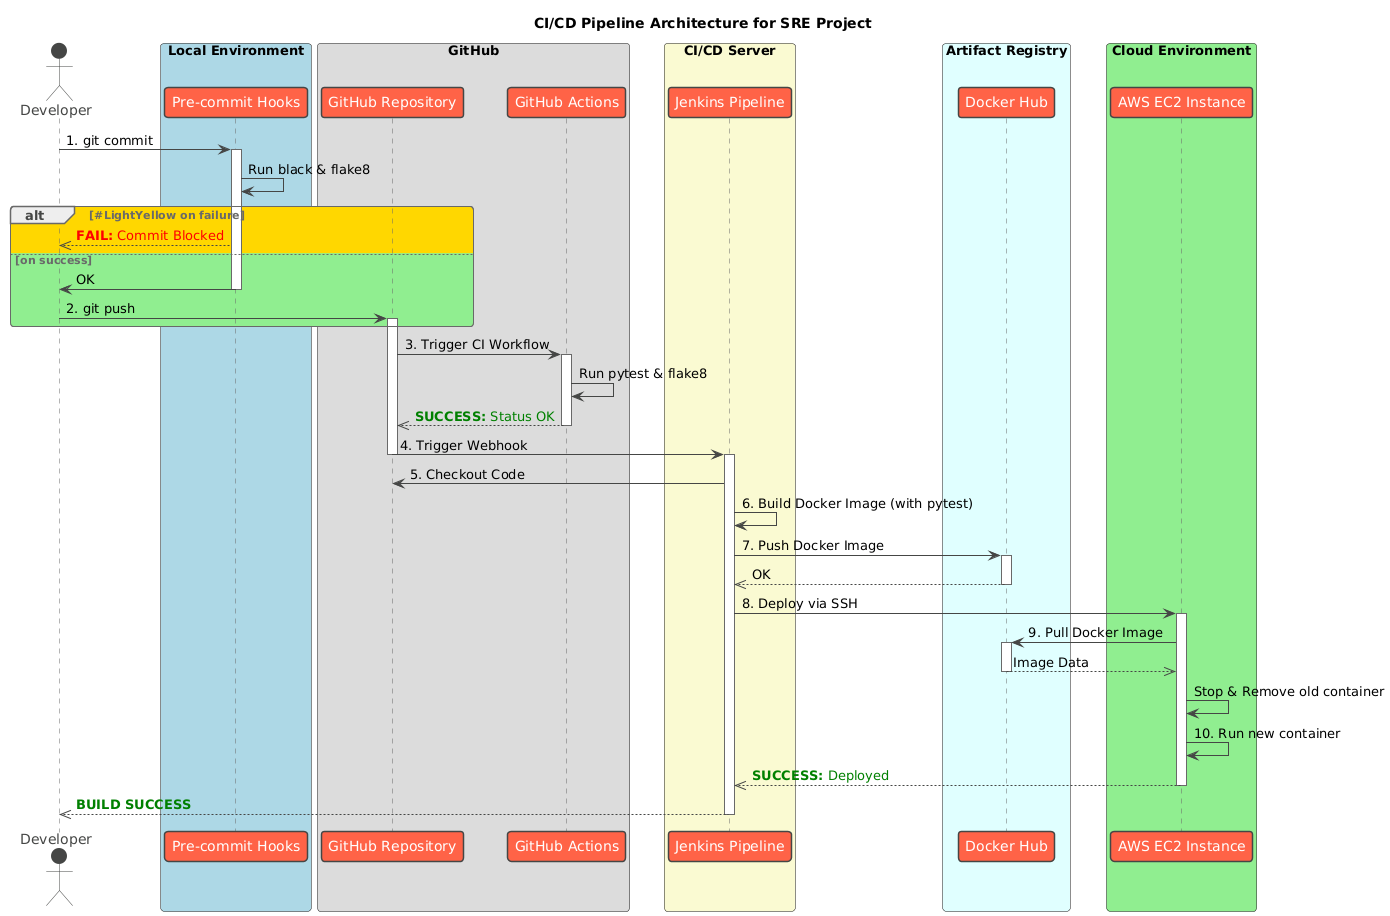

The diagram above was rendered by PlantUML. Its source (embedded in the PNG):
@startuml
!theme vibrant

title CI/CD Pipeline Architecture for SRE Project

actor Developer as Dev

box "Local Environment" #LightBlue
    participant "Pre-commit Hooks" as Hooks
end box

box "GitHub" #Gainsboro
    participant "GitHub Repository" as Repo
    participant "GitHub Actions" as GA
end box

box "CI/CD Server" #LightGoldenRodYellow
    participant "Jenkins Pipeline" as Jenkins
end box

box "Artifact Registry" #LightCyan
    participant "Docker Hub" as Hub
end box

box "Cloud Environment" #LightGreen
    participant "AWS EC2 Instance" as EC2
end box

' === Developer Workflow ===
Dev -> Hooks: 1. git commit
activate Hooks
Hooks -> Hooks: Run black & flake8
alt #Gold #LightYellow on failure
    Hooks -->> Dev: <font color=red><b>FAIL:</b> Commit Blocked</font>
else #LightGreen on success
    Hooks -> Dev: OK
    deactivate Hooks
    Dev -> Repo: 2. git push
    activate Repo
end

' === GitHub CI & Jenkins Trigger ===
Repo -> GA: 3. Trigger CI Workflow
activate GA
GA -> GA: Run pytest & flake8
GA -->> Repo: <font color=green><b>SUCCESS:</b> Status OK</font>
deactivate GA

Repo -> Jenkins: 4. Trigger Webhook
deactivate Repo
activate Jenkins

' === Jenkins Pipeline Execution ===
Jenkins -> Repo: 5. Checkout Code
Jenkins -> Jenkins: 6. Build Docker Image (with pytest)
Jenkins -> Hub: 7. Push Docker Image
activate Hub
Hub -->> Jenkins: OK
deactivate Hub

Jenkins -> EC2: 8. Deploy via SSH
activate EC2

' === Deployment on AWS ===
EC2 -> Hub: 9. Pull Docker Image
activate Hub
Hub -->> EC2: Image Data
deactivate Hub

EC2 -> EC2: Stop & Remove old container
EC2 -> EC2: 10. Run new container
EC2 -->> Jenkins: <font color=green><b>SUCCESS:</b> Deployed</font>
deactivate EC2

Jenkins -->> Dev: <font color=green><b>BUILD SUCCESS</b></font>
deactivate Jenkins
@enduml